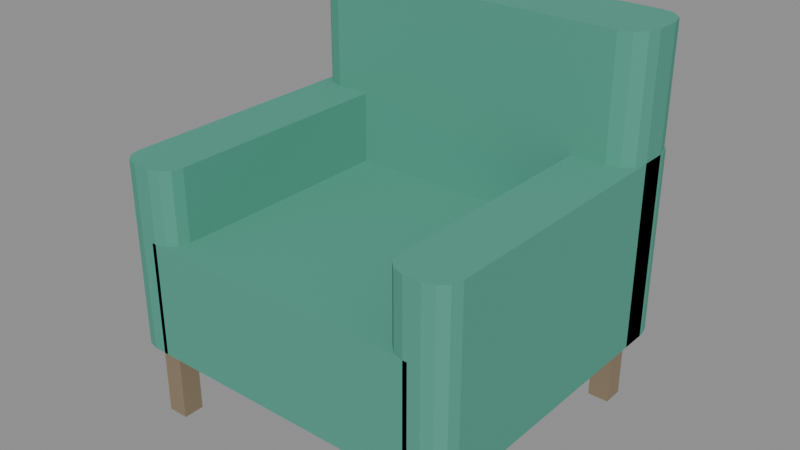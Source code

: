 # Source: city_armchair.blend  (saved by Blender 5.4.6; exported with 4.5.12 LTS)
import bpy
from mathutils import Matrix  # noqa: F401  (used for matrix-valued properties, if any)

bpy.ops.wm.read_factory_settings(use_empty=True)
scene = bpy.context.scene
scene.name = 'CityArmchairAsset'

# ---- collections
col_stubby_cityarmchair = bpy.data.collections.new('STUBBY_CityArmchair'); scene.collection.children.link(col_stubby_cityarmchair)

# ---- materials (node trees are filled in below, after node groups)
mat_city_fabricteal = bpy.data.materials.new('City_FabricTeal')
mat_city_fabricteal.diffuse_color = (0.07819, 0.3372, 0.2462, 1.0)
mat_city_timber = bpy.data.materials.new('City_Timber')
mat_city_timber.use_backface_culling = True
mat_city_timber.diffuse_color = (0.2542, 0.1946, 0.1221, 1.0)

# ---- material node trees
mat_city_fabricteal.use_nodes = True; mat_city_fabricteal.node_tree.nodes.clear()
_N = mat_city_fabricteal.node_tree.nodes; _L = mat_city_fabricteal.node_tree.links
n0 = _N.new('ShaderNodeBsdfPrincipled'); n0.name = 'Principled BSDF'; n0.location = (-200, 100)
n0.inputs[0].default_value = (0.07819, 0.3372, 0.2462, 1.0)
n0.inputs[2].default_value = 0.95
n0.inputs[10].default_value = 0.005
n1 = _N.new('ShaderNodeOutputMaterial'); n1.name = 'Material Output'; n1.location = (200, 100)
_L.new(n0.outputs[0], n1.inputs[0])
n1.is_active_output = True
mat_city_timber.use_nodes = True; mat_city_timber.node_tree.nodes.clear()
_N = mat_city_timber.node_tree.nodes; _L = mat_city_timber.node_tree.links
n0 = _N.new('ShaderNodeBsdfPrincipled'); n0.name = 'Principled BSDF'; n0.location = (-200, 100)
n0.inputs[0].default_value = (0.2542, 0.1946, 0.1221, 1.0)
n0.inputs[2].default_value = 0.75
n0.inputs[10].default_value = 0.005
n1 = _N.new('ShaderNodeOutputMaterial'); n1.name = 'Material Output'; n1.location = (200, 100)
_L.new(n0.outputs[0], n1.inputs[0])
n1.is_active_output = True

# ---- meshes
me_cityarmchair_seat = bpy.data.meshes.new('CityArmchair_Seat')
me_cityarmchair_seat.from_pydata([(0.34, -0.38, 0.18), (0.37, -0.372, 0.18), (0.392, -0.35, 0.18), (0.4, -0.32, 0.18), (0.4, 0.24, 0.18), (0.392, 0.27, 0.18), (0.37, 0.292, 0.18), (0.34, 0.3, 0.18), (-0.34, 0.3, 0.18), (-0.37, 0.292, 0.18), (-0.392, 0.27, 0.18), (-0.4, 0.24, 0.18), (-0.4, -0.32, 0.18), (-0.392, -0.35, 0.18), (-0.37, -0.372, 0.18), (-0.34, -0.38, 0.18), (0.34, -0.38, 0.45), (0.37, -0.372, 0.45), (0.392, -0.35, 0.45), (0.4, -0.32, 0.45), (0.4, 0.24, 0.45), (0.392, 0.27, 0.45), (0.37, 0.292, 0.45), (0.34, 0.3, 0.45), (-0.34, 0.3, 0.45), (-0.37, 0.292, 0.45), (-0.392, 0.27, 0.45), (-0.4, 0.24, 0.45), (-0.4, -0.32, 0.45), (-0.392, -0.35, 0.45), (-0.37, -0.372, 0.45), (-0.34, -0.38, 0.45)], [], [(15, 14, 13, 12, 11, 10, 9, 8, 7, 6, 5, 4, 3, 2, 1, 0), (16, 17, 18, 19, 20, 21, 22, 23, 24, 25, 26, 27, 28, 29, 30, 31), (0, 1, 17, 16), (1, 2, 18, 17), (2, 3, 19, 18), (3, 4, 20, 19), (4, 5, 21, 20), (5, 6, 22, 21), (6, 7, 23, 22), (7, 8, 24, 23), (8, 9, 25, 24), (9, 10, 26, 25), (10, 11, 27, 26), (11, 12, 28, 27), (12, 13, 29, 28), (13, 14, 30, 29), (14, 15, 31, 30), (15, 0, 16, 31)])
_uv = me_cityarmchair_seat.uv_layers.new(name='UVMap')
_uv.uv.foreach_set('vector', [-0.34, -0.38, -0.37, -0.372, -0.392, -0.35, -0.4, -0.32, -0.4, 0.24, -0.392, 0.27, -0.37, 0.292, -0.34, 0.3, 0.34, 0.3, 0.37, 0.292, 0.392, 0.27, 0.4, 0.24, 0.4, -0.32, 0.392, -0.35, 0.37, -0.372, 0.34, -0.38, 0.34, -0.38, 0.37, -0.372, 0.392, -0.35, 0.4, -0.32, 0.4, 0.24, 0.392, 0.27, 0.37, 0.292, 0.34, 0.3, -0.34, 0.3, -0.37, 0.292, -0.392, 0.27, -0.4, 0.24, -0.4, -0.32, -0.392, -0.35, -0.37, -0.372, -0.34, -0.38, 0.34, 0.18, 0.37, 0.18, 0.37, 0.45, 0.34, 0.45, -0.372, 0.18, -0.35, 0.18, -0.35, 0.45, -0.372, 0.45, -0.35, 0.18, -0.32, 0.18, -0.32, 0.45, -0.35, 0.45, -0.32, 0.18, 0.24, 0.18, 0.24, 0.45, -0.32, 0.45, 0.24, 0.18, 0.27, 0.18, 0.27, 0.45, 0.24, 0.45, 0.27, 0.18, 0.292, 0.18, 0.292, 0.45, 0.27, 0.45, 0.37, 0.18, 0.34, 0.18, 0.34, 0.45, 0.37, 0.45, 0.34, 0.18, -0.34, 0.18, -0.34, 0.45, 0.34, 0.45, -0.34, 0.18, -0.37, 0.18, -0.37, 0.45, -0.34, 0.45, 0.292, 0.18, 0.27, 0.18, 0.27, 0.45, 0.292, 0.45, 0.27, 0.18, 0.24, 0.18, 0.24, 0.45, 0.27, 0.45, 0.24, 0.18, -0.32, 0.18, -0.32, 0.45, 0.24, 0.45, -0.32, 0.18, -0.35, 0.18, -0.35, 0.45, -0.32, 0.45, -0.35, 0.18, -0.372, 0.18, -0.372, 0.45, -0.35, 0.45, -0.37, 0.18, -0.34, 0.18, -0.34, 0.45, -0.37, 0.45, -0.34, 0.18, 0.34, 0.18, 0.34, 0.45, -0.34, 0.45])
me_cityarmchair_seat.materials.append(mat_city_fabricteal)
me_cityarmchair_seat.update()
me_cityarmchair_back = bpy.data.meshes.new('CityArmchair_Back')
me_cityarmchair_back.from_pydata([(0.36, 0.22, 0.18), (0.39, 0.228, 0.18), (0.412, 0.25, 0.18), (0.42, 0.28, 0.18), (0.42, 0.34, 0.18), (0.412, 0.37, 0.18), (0.39, 0.392, 0.18), (0.36, 0.4, 0.18), (-0.36, 0.4, 0.18), (-0.39, 0.392, 0.18), (-0.412, 0.37, 0.18), (-0.42, 0.34, 0.18), (-0.42, 0.28, 0.18), (-0.412, 0.25, 0.18), (-0.39, 0.228, 0.18), (-0.36, 0.22, 0.18), (0.36, 0.22, 0.9), (0.39, 0.228, 0.9), (0.412, 0.25, 0.9), (0.42, 0.28, 0.9), (0.42, 0.34, 0.9), (0.412, 0.37, 0.9), (0.39, 0.392, 0.9), (0.36, 0.4, 0.9), (-0.36, 0.4, 0.9), (-0.39, 0.392, 0.9), (-0.412, 0.37, 0.9), (-0.42, 0.34, 0.9), (-0.42, 0.28, 0.9), (-0.412, 0.25, 0.9), (-0.39, 0.228, 0.9), (-0.36, 0.22, 0.9)], [], [(15, 14, 13, 12, 11, 10, 9, 8, 7, 6, 5, 4, 3, 2, 1, 0), (16, 17, 18, 19, 20, 21, 22, 23, 24, 25, 26, 27, 28, 29, 30, 31), (0, 1, 17, 16), (1, 2, 18, 17), (2, 3, 19, 18), (3, 4, 20, 19), (4, 5, 21, 20), (5, 6, 22, 21), (6, 7, 23, 22), (7, 8, 24, 23), (8, 9, 25, 24), (9, 10, 26, 25), (10, 11, 27, 26), (11, 12, 28, 27), (12, 13, 29, 28), (13, 14, 30, 29), (14, 15, 31, 30), (15, 0, 16, 31)])
_uv = me_cityarmchair_back.uv_layers.new(name='UVMap')
_uv.uv.foreach_set('vector', [-0.36, 0.22, -0.39, 0.228, -0.412, 0.25, -0.42, 0.28, -0.42, 0.34, -0.412, 0.37, -0.39, 0.392, -0.36, 0.4, 0.36, 0.4, 0.39, 0.392, 0.412, 0.37, 0.42, 0.34, 0.42, 0.28, 0.412, 0.25, 0.39, 0.228, 0.36, 0.22, 0.36, 0.22, 0.39, 0.228, 0.412, 0.25, 0.42, 0.28, 0.42, 0.34, 0.412, 0.37, 0.39, 0.392, 0.36, 0.4, -0.36, 0.4, -0.39, 0.392, -0.412, 0.37, -0.42, 0.34, -0.42, 0.28, -0.412, 0.25, -0.39, 0.228, -0.36, 0.22, 0.36, 0.18, 0.39, 0.18, 0.39, 0.9, 0.36, 0.9, 0.39, 0.18, 0.412, 0.18, 0.412, 0.9, 0.39, 0.9, 0.25, 0.18, 0.28, 0.18, 0.28, 0.9, 0.25, 0.9, 0.28, 0.18, 0.34, 0.18, 0.34, 0.9, 0.28, 0.9, 0.34, 0.18, 0.37, 0.18, 0.37, 0.9, 0.34, 0.9, 0.412, 0.18, 0.39, 0.18, 0.39, 0.9, 0.412, 0.9, 0.39, 0.18, 0.36, 0.18, 0.36, 0.9, 0.39, 0.9, 0.36, 0.18, -0.36, 0.18, -0.36, 0.9, 0.36, 0.9, -0.36, 0.18, -0.39, 0.18, -0.39, 0.9, -0.36, 0.9, -0.39, 0.18, -0.412, 0.18, -0.412, 0.9, -0.39, 0.9, 0.37, 0.18, 0.34, 0.18, 0.34, 0.9, 0.37, 0.9, 0.34, 0.18, 0.28, 0.18, 0.28, 0.9, 0.34, 0.9, 0.28, 0.18, 0.25, 0.18, 0.25, 0.9, 0.28, 0.9, -0.412, 0.18, -0.39, 0.18, -0.39, 0.9, -0.412, 0.9, -0.39, 0.18, -0.36, 0.18, -0.36, 0.9, -0.39, 0.9, -0.36, 0.18, 0.36, 0.18, 0.36, 0.9, -0.36, 0.9])
me_cityarmchair_back.materials.append(mat_city_fabricteal)
me_cityarmchair_back.update()
me_cityarmchair_arm_0_42 = bpy.data.meshes.new('CityArmchair_Arm-0.42')
me_cityarmchair_arm_0_42.from_pydata([(-0.33, -0.38, 0.18), (-0.305, -0.3733, 0.18), (-0.2867, -0.355, 0.18), (-0.28, -0.33, 0.18), (-0.28, 0.35, 0.18), (-0.2867, 0.375, 0.18), (-0.305, 0.3933, 0.18), (-0.33, 0.4, 0.18), (-0.37, 0.4, 0.18), (-0.395, 0.3933, 0.18), (-0.4133, 0.375, 0.18), (-0.42, 0.35, 0.18), (-0.42, -0.33, 0.18), (-0.4133, -0.355, 0.18), (-0.395, -0.3733, 0.18), (-0.37, -0.38, 0.18), (-0.33, -0.38, 0.62), (-0.305, -0.3733, 0.62), (-0.2867, -0.355, 0.62), (-0.28, -0.33, 0.62), (-0.28, 0.35, 0.62), (-0.2867, 0.375, 0.62), (-0.305, 0.3933, 0.62), (-0.33, 0.4, 0.62), (-0.37, 0.4, 0.62), (-0.395, 0.3933, 0.62), (-0.4133, 0.375, 0.62), (-0.42, 0.35, 0.62), (-0.42, -0.33, 0.62), (-0.4133, -0.355, 0.62), (-0.395, -0.3733, 0.62), (-0.37, -0.38, 0.62)], [], [(15, 14, 13, 12, 11, 10, 9, 8, 7, 6, 5, 4, 3, 2, 1, 0), (16, 17, 18, 19, 20, 21, 22, 23, 24, 25, 26, 27, 28, 29, 30, 31), (0, 1, 17, 16), (1, 2, 18, 17), (2, 3, 19, 18), (3, 4, 20, 19), (4, 5, 21, 20), (5, 6, 22, 21), (6, 7, 23, 22), (7, 8, 24, 23), (8, 9, 25, 24), (9, 10, 26, 25), (10, 11, 27, 26), (11, 12, 28, 27), (12, 13, 29, 28), (13, 14, 30, 29), (14, 15, 31, 30), (15, 0, 16, 31)])
_uv = me_cityarmchair_arm_0_42.uv_layers.new(name='UVMap')
_uv.uv.foreach_set('vector', [-0.37, -0.38, -0.395, -0.3733, -0.4133, -0.355, -0.42, -0.33, -0.42, 0.35, -0.4133, 0.375, -0.395, 0.3933, -0.37, 0.4, -0.33, 0.4, -0.305, 0.3933, -0.2867, 0.375, -0.28, 0.35, -0.28, -0.33, -0.2867, -0.355, -0.305, -0.3733, -0.33, -0.38, -0.33, -0.38, -0.305, -0.3733, -0.2867, -0.355, -0.28, -0.33, -0.28, 0.35, -0.2867, 0.375, -0.305, 0.3933, -0.33, 0.4, -0.37, 0.4, -0.395, 0.3933, -0.4133, 0.375, -0.42, 0.35, -0.42, -0.33, -0.4133, -0.355, -0.395, -0.3733, -0.37, -0.38, -0.33, 0.18, -0.305, 0.18, -0.305, 0.62, -0.33, 0.62, -0.3733, 0.18, -0.355, 0.18, -0.355, 0.62, -0.3733, 0.62, -0.355, 0.18, -0.33, 0.18, -0.33, 0.62, -0.355, 0.62, -0.33, 0.18, 0.35, 0.18, 0.35, 0.62, -0.33, 0.62, 0.35, 0.18, 0.375, 0.18, 0.375, 0.62, 0.35, 0.62, 0.375, 0.18, 0.3933, 0.18, 0.3933, 0.62, 0.375, 0.62, -0.305, 0.18, -0.33, 0.18, -0.33, 0.62, -0.305, 0.62, -0.33, 0.18, -0.37, 0.18, -0.37, 0.62, -0.33, 0.62, -0.37, 0.18, -0.395, 0.18, -0.395, 0.62, -0.37, 0.62, 0.3933, 0.18, 0.375, 0.18, 0.375, 0.62, 0.3933, 0.62, 0.375, 0.18, 0.35, 0.18, 0.35, 0.62, 0.375, 0.62, 0.35, 0.18, -0.33, 0.18, -0.33, 0.62, 0.35, 0.62, -0.33, 0.18, -0.355, 0.18, -0.355, 0.62, -0.33, 0.62, -0.355, 0.18, -0.3733, 0.18, -0.3733, 0.62, -0.355, 0.62, -0.395, 0.18, -0.37, 0.18, -0.37, 0.62, -0.395, 0.62, -0.37, 0.18, -0.33, 0.18, -0.33, 0.62, -0.37, 0.62])
me_cityarmchair_arm_0_42.materials.append(mat_city_fabricteal)
me_cityarmchair_arm_0_42.update()
me_cityarmchair_arm0_28 = bpy.data.meshes.new('CityArmchair_Arm0.28')
me_cityarmchair_arm0_28.from_pydata([(0.37, -0.38, 0.18), (0.395, -0.3733, 0.18), (0.4133, -0.355, 0.18), (0.42, -0.33, 0.18), (0.42, 0.35, 0.18), (0.4133, 0.375, 0.18), (0.395, 0.3933, 0.18), (0.37, 0.4, 0.18), (0.33, 0.4, 0.18), (0.305, 0.3933, 0.18), (0.2867, 0.375, 0.18), (0.28, 0.35, 0.18), (0.28, -0.33, 0.18), (0.2867, -0.355, 0.18), (0.305, -0.3733, 0.18), (0.33, -0.38, 0.18), (0.37, -0.38, 0.62), (0.395, -0.3733, 0.62), (0.4133, -0.355, 0.62), (0.42, -0.33, 0.62), (0.42, 0.35, 0.62), (0.4133, 0.375, 0.62), (0.395, 0.3933, 0.62), (0.37, 0.4, 0.62), (0.33, 0.4, 0.62), (0.305, 0.3933, 0.62), (0.2867, 0.375, 0.62), (0.28, 0.35, 0.62), (0.28, -0.33, 0.62), (0.2867, -0.355, 0.62), (0.305, -0.3733, 0.62), (0.33, -0.38, 0.62)], [], [(15, 14, 13, 12, 11, 10, 9, 8, 7, 6, 5, 4, 3, 2, 1, 0), (16, 17, 18, 19, 20, 21, 22, 23, 24, 25, 26, 27, 28, 29, 30, 31), (0, 1, 17, 16), (1, 2, 18, 17), (2, 3, 19, 18), (3, 4, 20, 19), (4, 5, 21, 20), (5, 6, 22, 21), (6, 7, 23, 22), (7, 8, 24, 23), (8, 9, 25, 24), (9, 10, 26, 25), (10, 11, 27, 26), (11, 12, 28, 27), (12, 13, 29, 28), (13, 14, 30, 29), (14, 15, 31, 30), (15, 0, 16, 31)])
_uv = me_cityarmchair_arm0_28.uv_layers.new(name='UVMap')
_uv.uv.foreach_set('vector', [0.33, -0.38, 0.305, -0.3733, 0.2867, -0.355, 0.28, -0.33, 0.28, 0.35, 0.2867, 0.375, 0.305, 0.3933, 0.33, 0.4, 0.37, 0.4, 0.395, 0.3933, 0.4133, 0.375, 0.42, 0.35, 0.42, -0.33, 0.4133, -0.355, 0.395, -0.3733, 0.37, -0.38, 0.37, -0.38, 0.395, -0.3733, 0.4133, -0.355, 0.42, -0.33, 0.42, 0.35, 0.4133, 0.375, 0.395, 0.3933, 0.37, 0.4, 0.33, 0.4, 0.305, 0.3933, 0.2867, 0.375, 0.28, 0.35, 0.28, -0.33, 0.2867, -0.355, 0.305, -0.3733, 0.33, -0.38, 0.37, 0.18, 0.395, 0.18, 0.395, 0.62, 0.37, 0.62, -0.3733, 0.18, -0.355, 0.18, -0.355, 0.62, -0.3733, 0.62, -0.355, 0.18, -0.33, 0.18, -0.33, 0.62, -0.355, 0.62, -0.33, 0.18, 0.35, 0.18, 0.35, 0.62, -0.33, 0.62, 0.35, 0.18, 0.375, 0.18, 0.375, 0.62, 0.35, 0.62, 0.375, 0.18, 0.3933, 0.18, 0.3933, 0.62, 0.375, 0.62, 0.395, 0.18, 0.37, 0.18, 0.37, 0.62, 0.395, 0.62, 0.37, 0.18, 0.33, 0.18, 0.33, 0.62, 0.37, 0.62, 0.33, 0.18, 0.305, 0.18, 0.305, 0.62, 0.33, 0.62, 0.3933, 0.18, 0.375, 0.18, 0.375, 0.62, 0.3933, 0.62, 0.375, 0.18, 0.35, 0.18, 0.35, 0.62, 0.375, 0.62, 0.35, 0.18, -0.33, 0.18, -0.33, 0.62, 0.35, 0.62, -0.33, 0.18, -0.355, 0.18, -0.355, 0.62, -0.33, 0.62, -0.355, 0.18, -0.3733, 0.18, -0.3733, 0.62, -0.355, 0.62, 0.305, 0.18, 0.33, 0.18, 0.33, 0.62, 0.305, 0.62, 0.33, 0.18, 0.37, 0.18, 0.37, 0.62, 0.33, 0.62])
me_cityarmchair_arm0_28.materials.append(mat_city_fabricteal)
me_cityarmchair_arm0_28.update()
me_cityarmchair_leg_0_35_0_33 = bpy.data.meshes.new('CityArmchair_Leg-0.35-0.33')
me_cityarmchair_leg_0_35_0_33.from_pydata([(-0.375, -0.355, 0.0), (-0.375, -0.355, 0.18), (-0.375, -0.305, 0.0), (-0.375, -0.305, 0.18), (-0.325, -0.355, 0.0), (-0.325, -0.355, 0.18), (-0.325, -0.305, 0.0), (-0.325, -0.305, 0.18)], [], [(0, 1, 3, 2), (2, 3, 7, 6), (6, 7, 5, 4), (4, 5, 1, 0), (2, 6, 4, 0), (7, 3, 1, 5)])
_uv = me_cityarmchair_leg_0_35_0_33.uv_layers.new(name='UVMap')
_uv.uv.foreach_set('vector', [-0.355, 0.0, -0.355, 0.18, -0.305, 0.18, -0.305, 0.0, -0.375, 0.0, -0.375, 0.18, -0.325, 0.18, -0.325, 0.0, -0.305, 0.0, -0.305, 0.18, -0.355, 0.18, -0.355, 0.0, -0.325, 0.0, -0.325, 0.18, -0.375, 0.18, -0.375, 0.0, -0.375, -0.305, -0.325, -0.305, -0.325, -0.355, -0.375, -0.355, -0.325, -0.305, -0.375, -0.305, -0.375, -0.355, -0.325, -0.355])
me_cityarmchair_leg_0_35_0_33.materials.append(mat_city_timber)
me_cityarmchair_leg_0_35_0_33.update()
me_cityarmchair_leg_0_350_33 = bpy.data.meshes.new('CityArmchair_Leg-0.350.33')
me_cityarmchair_leg_0_350_33.from_pydata([(-0.375, 0.305, 0.0), (-0.375, 0.305, 0.18), (-0.375, 0.355, 0.0), (-0.375, 0.355, 0.18), (-0.325, 0.305, 0.0), (-0.325, 0.305, 0.18), (-0.325, 0.355, 0.0), (-0.325, 0.355, 0.18)], [], [(0, 1, 3, 2), (2, 3, 7, 6), (6, 7, 5, 4), (4, 5, 1, 0), (2, 6, 4, 0), (7, 3, 1, 5)])
_uv = me_cityarmchair_leg_0_350_33.uv_layers.new(name='UVMap')
_uv.uv.foreach_set('vector', [0.305, 0.0, 0.305, 0.18, 0.355, 0.18, 0.355, 0.0, -0.375, 0.0, -0.375, 0.18, -0.325, 0.18, -0.325, 0.0, 0.355, 0.0, 0.355, 0.18, 0.305, 0.18, 0.305, 0.0, -0.325, 0.0, -0.325, 0.18, -0.375, 0.18, -0.375, 0.0, -0.375, 0.355, -0.325, 0.355, -0.325, 0.305, -0.375, 0.305, -0.325, 0.355, -0.375, 0.355, -0.375, 0.305, -0.325, 0.305])
me_cityarmchair_leg_0_350_33.materials.append(mat_city_timber)
me_cityarmchair_leg_0_350_33.update()
me_cityarmchair_leg0_35_0_33 = bpy.data.meshes.new('CityArmchair_Leg0.35-0.33')
me_cityarmchair_leg0_35_0_33.from_pydata([(0.325, -0.355, 0.0), (0.325, -0.355, 0.18), (0.325, -0.305, 0.0), (0.325, -0.305, 0.18), (0.375, -0.355, 0.0), (0.375, -0.355, 0.18), (0.375, -0.305, 0.0), (0.375, -0.305, 0.18)], [], [(0, 1, 3, 2), (2, 3, 7, 6), (6, 7, 5, 4), (4, 5, 1, 0), (2, 6, 4, 0), (7, 3, 1, 5)])
_uv = me_cityarmchair_leg0_35_0_33.uv_layers.new(name='UVMap')
_uv.uv.foreach_set('vector', [-0.355, 0.0, -0.355, 0.18, -0.305, 0.18, -0.305, 0.0, 0.325, 0.0, 0.325, 0.18, 0.375, 0.18, 0.375, 0.0, -0.305, 0.0, -0.305, 0.18, -0.355, 0.18, -0.355, 0.0, 0.375, 0.0, 0.375, 0.18, 0.325, 0.18, 0.325, 0.0, 0.325, -0.305, 0.375, -0.305, 0.375, -0.355, 0.325, -0.355, 0.375, -0.305, 0.325, -0.305, 0.325, -0.355, 0.375, -0.355])
me_cityarmchair_leg0_35_0_33.materials.append(mat_city_timber)
me_cityarmchair_leg0_35_0_33.update()
me_cityarmchair_leg0_350_33 = bpy.data.meshes.new('CityArmchair_Leg0.350.33')
me_cityarmchair_leg0_350_33.from_pydata([(0.325, 0.305, 0.0), (0.325, 0.305, 0.18), (0.325, 0.355, 0.0), (0.325, 0.355, 0.18), (0.375, 0.305, 0.0), (0.375, 0.305, 0.18), (0.375, 0.355, 0.0), (0.375, 0.355, 0.18)], [], [(0, 1, 3, 2), (2, 3, 7, 6), (6, 7, 5, 4), (4, 5, 1, 0), (2, 6, 4, 0), (7, 3, 1, 5)])
_uv = me_cityarmchair_leg0_350_33.uv_layers.new(name='UVMap')
_uv.uv.foreach_set('vector', [0.305, 0.0, 0.305, 0.18, 0.355, 0.18, 0.355, 0.0, 0.325, 0.0, 0.325, 0.18, 0.375, 0.18, 0.375, 0.0, 0.355, 0.0, 0.355, 0.18, 0.305, 0.18, 0.305, 0.0, 0.375, 0.0, 0.375, 0.18, 0.325, 0.18, 0.325, 0.0, 0.325, 0.355, 0.375, 0.355, 0.375, 0.305, 0.325, 0.305, 0.375, 0.355, 0.325, 0.355, 0.325, 0.305, 0.375, 0.305])
me_cityarmchair_leg0_350_33.materials.append(mat_city_timber)
me_cityarmchair_leg0_350_33.update()

# ---- objects
ob_cityarmchair_root = bpy.data.objects.new('CityArmchair_Root', None)
ob_cityarmchair_seat = bpy.data.objects.new('CityArmchair_Seat', me_cityarmchair_seat)
ob_cityarmchair_back = bpy.data.objects.new('CityArmchair_Back', me_cityarmchair_back)
ob_cityarmchair_arm_0_42 = bpy.data.objects.new('CityArmchair_Arm-0.42', me_cityarmchair_arm_0_42)
ob_cityarmchair_arm0_28 = bpy.data.objects.new('CityArmchair_Arm0.28', me_cityarmchair_arm0_28)
ob_cityarmchair_leg_0_35_0_33 = bpy.data.objects.new('CityArmchair_Leg-0.35-0.33', me_cityarmchair_leg_0_35_0_33)
ob_cityarmchair_leg_0_350_33 = bpy.data.objects.new('CityArmchair_Leg-0.350.33', me_cityarmchair_leg_0_350_33)
ob_cityarmchair_leg0_35_0_33 = bpy.data.objects.new('CityArmchair_Leg0.35-0.33', me_cityarmchair_leg0_35_0_33)
ob_cityarmchair_leg0_350_33 = bpy.data.objects.new('CityArmchair_Leg0.350.33', me_cityarmchair_leg0_350_33)
ob_seat = bpy.data.objects.new('Seat', None)
ob_city_armchair_lod0 = bpy.data.objects.new('city_armchair_LOD0', None)

# ---- transforms, parenting, visibility, modifiers, constraints
ob_cityarmchair_root.location = (0.0, 0.0, 0.0)
ob_cityarmchair_seat.parent = ob_city_armchair_lod0
ob_cityarmchair_seat.location = (0.0, 0.0, 0.0)
ob_cityarmchair_back.parent = ob_city_armchair_lod0
ob_cityarmchair_back.location = (0.0, 0.0, 0.0)
ob_cityarmchair_arm_0_42.parent = ob_city_armchair_lod0
ob_cityarmchair_arm_0_42.location = (0.0, 0.0, 0.0)
ob_cityarmchair_arm0_28.parent = ob_city_armchair_lod0
ob_cityarmchair_arm0_28.location = (0.0, 0.0, 0.0)
ob_cityarmchair_leg_0_35_0_33.parent = ob_city_armchair_lod0
ob_cityarmchair_leg_0_35_0_33.location = (0.0, 0.0, 0.0)
ob_cityarmchair_leg_0_350_33.parent = ob_city_armchair_lod0
ob_cityarmchair_leg_0_350_33.location = (0.0, 0.0, 0.0)
ob_cityarmchair_leg0_35_0_33.parent = ob_city_armchair_lod0
ob_cityarmchair_leg0_35_0_33.location = (0.0, 0.0, 0.0)
ob_cityarmchair_leg0_350_33.parent = ob_city_armchair_lod0
ob_cityarmchair_leg0_350_33.location = (0.0, 0.0, 0.0)
ob_seat.parent = ob_cityarmchair_root
ob_seat.location = (0.0, -0.05, 0.45)
ob_seat.empty_display_type = 'ARROWS'
ob_seat.empty_display_size = 0.3
ob_city_armchair_lod0.parent = ob_cityarmchair_root
ob_city_armchair_lod0.location = (0.0, 0.0, 0.0)

# ---- collection membership
col_stubby_cityarmchair.objects.link(ob_cityarmchair_root)
col_stubby_cityarmchair.objects.link(ob_cityarmchair_seat)
col_stubby_cityarmchair.objects.link(ob_cityarmchair_back)
col_stubby_cityarmchair.objects.link(ob_cityarmchair_arm_0_42)
col_stubby_cityarmchair.objects.link(ob_cityarmchair_arm0_28)
col_stubby_cityarmchair.objects.link(ob_cityarmchair_leg_0_35_0_33)
col_stubby_cityarmchair.objects.link(ob_cityarmchair_leg_0_350_33)
col_stubby_cityarmchair.objects.link(ob_cityarmchair_leg0_35_0_33)
col_stubby_cityarmchair.objects.link(ob_cityarmchair_leg0_350_33)
col_stubby_cityarmchair.objects.link(ob_seat)
col_stubby_cityarmchair.objects.link(ob_city_armchair_lod0)

# ---- scene / render settings (as saved in the file)
scene.frame_start = 1; scene.frame_end = 250; scene.frame_set(1)
scene.render.engine = 'BLENDER_EEVEE_NEXT'
scene.render.image_settings.exr_codec = 'NONE'
scene.render.use_bake_clear = False
scene.render.bake_margin = 0
scene.render.bake_bias = 0.0
scene.render.bake_samples = 0
scene.render.simplify_subdivision_render = 0
scene.render.simplify_child_particles_render = 0.0
scene.render.compositor_device = 'GPU'
scene.eevee.use_volume_custom_range = False
scene.eevee.gtao_distance = 0.0
scene.eevee.use_fast_gi = False
scene.eevee.fast_gi_thickness_near = 0.1
scene.eevee.fast_gi_thickness_far = 0.0
scene.eevee.ray_tracing_options.screen_trace_thickness = 0.1
bpy.context.view_layer.update()

# ---- added for rendering (the .blend has no active camera and no usable light): camera, sun + grey world if the file has none
cam_auto = bpy.data.cameras.new('AutoCamera')
cam_auto.lens = 50.0
cam_auto.sensor_width = 36.0
cam_auto.clip_end = 1000.0
ob_auto_camera = bpy.data.objects.new('AutoCamera', cam_auto)
scene.collection.objects.link(ob_auto_camera)
ob_auto_camera.location = (1.34842, -1.6081, 1.52873)
ob_auto_camera.rotation_euler = (1.09748, -7.21219e-08, 0.694738)
scene.camera = ob_auto_camera
light_auto_sun = bpy.data.lights.new('AutoSun', 'SUN')
light_auto_sun.energy = 3.0
light_auto_sun.angle = 0.0523599
ob_auto_sun = bpy.data.objects.new('AutoSun', light_auto_sun)
scene.collection.objects.link(ob_auto_sun)
ob_auto_sun.rotation_euler = (0.872665, 0.174533, 0.523599)
if scene.world is None:
    world_auto = bpy.data.worlds.new('AutoWorld')
    world_auto.color = (0.3, 0.3, 0.3)
    scene.world = world_auto
bpy.context.view_layer.update()
